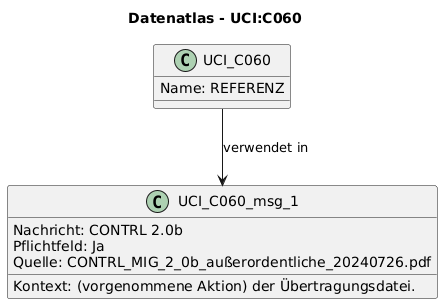

The diagram above was rendered by PlantUML. Its source (embedded in the PNG):
@startuml
title Datenatlas - UCI:C060
class UCI_C060 {
  Name: REFERENZ
}
class UCI_C060_msg_1 {
  Nachricht: CONTRL 2.0b
  Kontext: (vorgenommene Aktion) der Übertragungsdatei.
  Pflichtfeld: Ja
  Quelle: CONTRL_MIG_2_0b_außerordentliche_20240726.pdf
}
UCI_C060 --> UCI_C060_msg_1 : verwendet in
@enduml